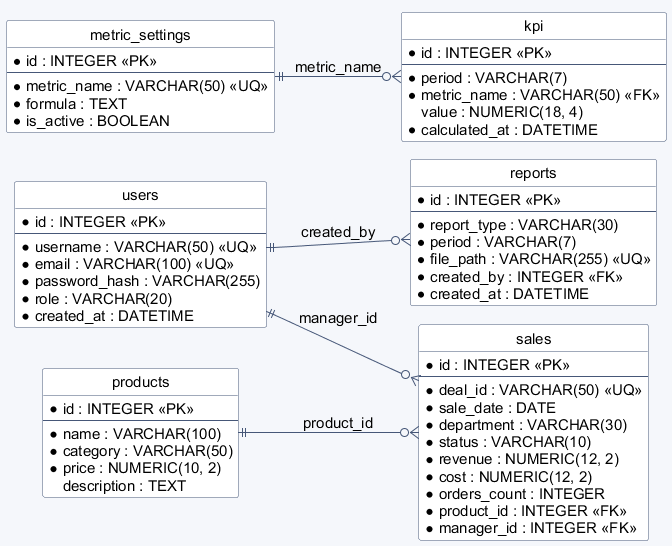

The diagram above was rendered by PlantUML. Its source (embedded in the PNG):
@startuml
!pragma layout smetana
skinparam backgroundColor #F5F7FB
skinparam shadowing false
skinparam defaultFontName Arial
skinparam defaultFontSize 15
skinparam linetype ortho
skinparam ArrowColor #465778
skinparam classBackgroundColor #FFFFFF
skinparam classBorderColor #465778
hide circle
left to right direction
entity "users" as users {
  * id : INTEGER <<PK>>
  --
  * username : VARCHAR(50) <<UQ>>
  * email : VARCHAR(100) <<UQ>>
  * password_hash : VARCHAR(255)
  * role : VARCHAR(20)
  * created_at : DATETIME
}
entity "products" as products {
  * id : INTEGER <<PK>>
  --
  * name : VARCHAR(100)
  * category : VARCHAR(50)
  * price : NUMERIC(10, 2)
    description : TEXT
}
entity "sales" as sales {
  * id : INTEGER <<PK>>
  --
  * deal_id : VARCHAR(50) <<UQ>>
  * sale_date : DATE
  * department : VARCHAR(30)
  * status : VARCHAR(10)
  * revenue : NUMERIC(12, 2)
  * cost : NUMERIC(12, 2)
  * orders_count : INTEGER
  * product_id : INTEGER <<FK>>
  * manager_id : INTEGER <<FK>>
}
entity "metric_settings" as metric_settings {
  * id : INTEGER <<PK>>
  --
  * metric_name : VARCHAR(50) <<UQ>>
  * formula : TEXT
  * is_active : BOOLEAN
}
entity "kpi" as kpi {
  * id : INTEGER <<PK>>
  --
  * period : VARCHAR(7)
  * metric_name : VARCHAR(50) <<FK>>
    value : NUMERIC(18, 4)
  * calculated_at : DATETIME
}
entity "reports" as reports {
  * id : INTEGER <<PK>>
  --
  * report_type : VARCHAR(30)
  * period : VARCHAR(7)
  * file_path : VARCHAR(255) <<UQ>>
  * created_by : INTEGER <<FK>>
  * created_at : DATETIME
}
users ||--o{ sales : manager_id
products ||--o{ sales : product_id
users ||--o{ reports : created_by
metric_settings ||--o{ kpi : metric_name
@enduml